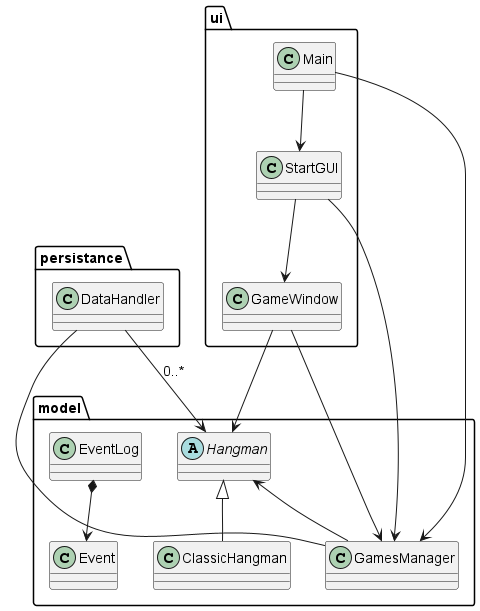

The diagram above was rendered by PlantUML. Its source (embedded in the PNG):
@startuml

package model {
    abstract class Hangman {
    }

    class ClassicHangman {
    }

    class GamesManager {
    }

    class EventLog {
    }

    class Event
}

package persistance {
    class DataHandler {
    }
}

package ui {
    class GameWindow {
    }

    class StartGUI {
    }

    class Main {
    }
}

Hangman <|-- ClassicHangman
Hangman <-- GamesManager
EventLog *--> Event
DataHandler --> Hangman : 0..*
DataHandler -- GamesManager
GameWindow --> Hangman
GameWindow --> GamesManager
StartGUI --> GamesManager
StartGUI --> GameWindow
Main --> StartGUI
Main --> GamesManager

@enduml